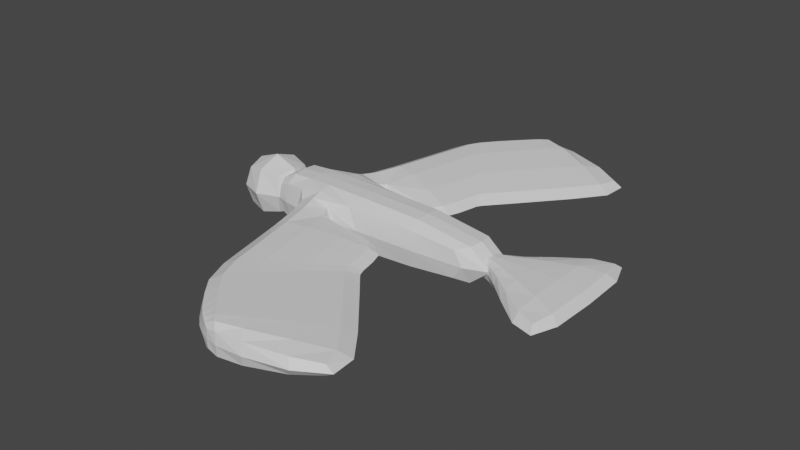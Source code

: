 # Source: Ptak.blend  (saved by Blender 2.80.75; exported with 4.5.12 LTS)
import bpy
from mathutils import Matrix  # noqa: F401  (used for matrix-valued properties, if any)

bpy.ops.wm.read_factory_settings(use_empty=True)
scene = bpy.context.scene
scene.name = 'Scene'

# ---- collections
col_collection = bpy.data.collections.new('Collection'); scene.collection.children.link(col_collection)

# ---- materials (node trees are filled in below, after node groups)
mat_material = bpy.data.materials.new('Material')
mat_material.alpha_threshold = 0.0
mat_material.use_transparent_shadow = False
mat_material.line_color = (0.0, 0.0, 0.0, 1.0)

# ---- material node trees
mat_material.use_nodes = True; mat_material.node_tree.nodes.clear()
_N = mat_material.node_tree.nodes; _L = mat_material.node_tree.links
n0 = _N.new('ShaderNodeOutputMaterial'); n0.name = 'Material Output'; n0.location = (300, 300)
n1 = _N.new('ShaderNodeBsdfPrincipled'); n1.name = 'Principled BSDF'; n1.location = (10, 300)
n1.distribution = 'GGX'
n1.subsurface_method = 'BURLEY'
n1.inputs[2].default_value = 0.4
n1.inputs[3].default_value = 1.45
n1.inputs[27].default_value = (0.0, 0.0, 0.0, 1.0)
n1.inputs[28].default_value = 1.0
_L.new(n1.outputs[0], n0.inputs[0])
n0.is_active_output = True

# ---- world
world_world = bpy.data.worlds.new('World'); scene.world = world_world
world_world.use_nodes = True; world_world.node_tree.nodes.clear()
_N = world_world.node_tree.nodes; _L = world_world.node_tree.links
n0 = _N.new('ShaderNodeOutputWorld'); n0.name = 'World Output'; n0.location = (300, 300)
n1 = _N.new('ShaderNodeBackground'); n1.name = 'Background'; n1.location = (10, 300)
n1.inputs[0].default_value = (0.05088, 0.05088, 0.05088, 1.0)
_L.new(n1.outputs[0], n0.inputs[0])
n0.is_active_output = True
world_world.color = (0.05088, 0.05088, 0.05088)
world_world.use_sun_shadow = False
world_world.sun_shadow_jitter_overblur = 0.0

# ---- meshes
me_cube = bpy.data.meshes.new('Cube')
me_cube.from_pydata([(-0.9565, -0.9394, 0.7324), (-0.9565, -0.9394, -0.7324), (-2.152, -0.75, 0.5), (-2.152, -0.75, -0.5), (1.798, -7.825, 0.4366), (1.798, -7.825, -0.4366), (5.386, -0.75, 0.5), (5.386, -0.75, -0.5), (1.173, -0.9209, -0.7324), (1.173, -0.9209, 0.7324), (2.635, -6.796, 0.585), (-0.4328, -1.892, 0.4749), (-0.4328, -1.892, -0.4749), (0.6716, -1.587, 0.4918), (0.6716, -1.587, -0.4918), (0.4674, -5.813, 0.4366), (0.4674, -5.813, -0.4366), (1.513, -5.136, 0.585), (1.773, -5.795, 0.585), (0.8679, -6.76, -0.4366), (0.8679, -6.76, 0.4366), (0.09049, -4.158, -0.4366), (0.0905, -4.158, 0.4366), (1.2, -3.705, 0.585), (3.215, -3.207, 0.2269), (3.336, -3.523, 0.2269), (3.215, -3.207, -0.2269), (3.336, -3.523, -0.2269), (3.982, -4.275, -0.2269), (2.611, -1.568, -0.1876), (2.611, -1.568, 0.1876), (3.055, -2.467, 0.2269), (3.055, -2.467, -0.2269), (3.982, -4.275, 0.2269), (4.004, -8.407, 0.39), (2.731, -8.506, 0.3274), (2.731, -8.506, -0.3274), (4.004, -8.407, -0.39), (6.295, -7.504, -0.1876), (6.295, -7.504, 0.1876), (5.395, -5.942, -0.2269), (5.395, -5.942, 0.2269), (2.334, -8.275, -0.4366), (2.334, -8.275, 0.4366), (3.397, -7.685, 0.585), (-0.9565, 0.9394, 0.7324), (-0.9565, 0.9394, -0.7324), (-2.152, 0.75, 0.5), (-2.152, 0.75, -0.5), (1.798, 7.825, 0.4366), (1.798, 7.825, -0.4366), (5.386, 0.75, 0.5), (5.386, 0.75, -0.5), (1.173, 0.9209, -0.7324), (1.173, 0.9209, 0.7324), (2.635, 6.796, 0.585), (-0.4328, 1.892, 0.4749), (-0.4328, 1.892, -0.4749), (0.6716, 1.587, 0.4918), (0.6716, 1.587, -0.4918), (0.4674, 5.813, 0.4366), (0.4674, 5.813, -0.4366), (1.513, 5.136, 0.585), (1.773, 5.795, 0.585), (0.8679, 6.76, -0.4366), (0.8679, 6.76, 0.4366), (0.0905, 4.158, -0.4366), (0.0905, 4.158, 0.4366), (-0.9794, -1.863e-09, 1.0), (1.414, 0.0, 1.0), (5.915, -1.863e-09, 0.6667), (1.2, 3.705, 0.585), (-2.281, -1.863e-09, 0.6667), (3.215, 3.207, 0.2269), (3.336, 3.523, 0.2269), (3.215, 3.207, -0.2269), (3.336, 3.523, -0.2269), (3.982, 4.275, -0.2269), (2.611, 1.568, -0.1876), (2.611, 1.568, 0.1876), (3.055, 2.467, 0.2269), (3.055, 2.467, -0.2269), (3.982, 4.275, 0.2269), (4.004, 8.407, 0.39), (2.731, 8.506, 0.3274), (2.731, 8.506, -0.3274), (4.004, 8.407, -0.39), (6.295, 7.504, -0.1876), (6.295, 7.504, 0.1876), (5.395, 5.942, -0.2269), (5.395, 5.942, 0.2269), (2.334, 8.275, -0.4366), (2.334, 8.275, 0.4366), (3.397, 7.685, 0.585), (1.321, -7.319, 0.4366), (-2.237, -0.8048, -2.794e-09), (-1.147, -1.057, -2.794e-09), (2.103, -7.537, 0.6189), (-1.717, -0.8304, 0.6458), (-0.9775, -0.4901, 0.9718), (-1.717, -0.8304, -0.6458), (1.321, -7.319, -0.4366), (5.734, -0.8048, 9.313e-10), (5.825, -0.4684, 0.6381), (3.677, -0.8281, -0.6458), (-0.1194, -0.9088, 0.9004), (1.698, -7.905, -6.775e-08), (3.677, -0.8281, 0.6458), (1.187, -6.48, 0.6189), (1.542, -1.024, 2.794e-09), (-0.5741, -1.916, -2.328e-10), (-0.02021, -1.808, 0.6586), (0.8395, -1.306, -6.007e-08), (0.4061, -1.189, -0.5654), (-0.6275, -1.292, -0.5629), (0.4061, -1.189, 0.5654), (-0.6275, -1.292, 0.5629), (0.3435, -5.852, -2.328e-10), (0.8459, -5.65, 0.6189), (2.192, -3.072, 0.4354), (1.39, -4.561, 0.585), (0.3066, -5.123, 0.4366), (-0.1797, -2.957, -0.4414), (6.107, -6.871, -0.2207), (2.164, -6.266, 0.585), (-2.259, -0.4684, 0.6381), (5.825, -0.4684, -0.6381), (1.389, -0.4886, 0.9718), (0.7651, -6.839, -1.164e-08), (-0.03869, -4.187, -2.328e-10), (-0.08246, 0.0, 1.0), (3.766, 0.0, 0.9583), (0.9522, -2.622, 0.5768), (6.709, -1.863e-09, 0.0), (-1.731, -1.863e-09, 0.9583), (0.3066, -5.123, -0.4366), (2.425, -4.152, 0.4354), (0.4876, -4.044, 0.6189), (-0.1797, -2.957, 0.4414), (-2.474, 1.863e-09, 0.0), (3.561, -3.792, -0.2269), (3.603, -3.117, -4.098e-07), (2.746, -1.454, -3.306e-07), (3.503, -2.855, -4.021e-07), (3.154, -2.913, 0.2269), (2.893, -1.927, -0.2207), (4.209, -3.822, -4.435e-07), (3.561, -3.792, 0.2269), (2.893, -1.927, 0.2207), (3.371, -2.242, -4.005e-07), (3.154, -2.913, -0.2269), (3.358, -5.496, 0.4354), (1.828, -1.587, -0.3039), (1.828, -1.587, 0.3039), (2.606, -4.62, 0.4354), (3.103, -8.537, 0.4121), (3.103, -8.537, -0.4121), (2.7, -8.517, -1.159e-07), (5.386, -7.988, -0.2935), (4.097, -8.517, -1.9e-07), (6.588, -7.528, -4.312e-07), (5.386, -7.988, 0.2935), (6.107, -6.871, 0.2207), (2.118, -8.117, -0.4366), (2.118, -8.117, 0.4366), (3.039, -7.261, 0.585), (4.619, -5.022, -0.2269), (3.743, -8.096, -0.5606), (4.619, -5.022, 0.2269), (2.542, -8.409, -0.4179), (2.542, -8.409, 0.4179), (3.743, -8.096, 0.5606), (4.452, -6.798, 0.4354), (2.692, -8.139, 0.6189), (2.221, -8.306, -1.173e-07), (5.741, -5.622, -4.685e-07), (1.321, 7.319, 0.4366), (-2.237, 0.8048, 1.863e-09), (-1.147, 1.057, 4.657e-09), (2.103, 7.537, 0.6189), (-1.717, 0.8304, 0.6458), (-0.9775, 0.4901, 0.9718), (-1.717, 0.8304, -0.6458), (1.321, 7.319, -0.4366), (1.593, 5.478, 0.585), (5.734, 0.8048, 6.519e-09), (5.825, 0.4684, 0.6381), (3.677, 0.8281, -0.6458), (-0.1194, 0.9088, 0.9004), (0.6119, 6.301, 0.4366), (1.698, 7.905, -6.962e-08), (3.677, 0.8281, 0.6458), (1.187, 6.48, 0.6189), (1.542, 1.024, -4.657e-09), (-0.5741, 1.916, 2.678e-08), (-0.02021, 1.808, 0.6586), (-0.02021, 1.808, -0.6586), (0.8395, 1.306, -6.519e-08), (0.4061, 1.189, -0.5654), (-0.6275, 1.292, -0.5629), (0.4061, 1.189, 0.5654), (-0.6275, 1.292, 0.5629), (0.3435, 5.852, 2.561e-09), (0.8459, 5.65, 0.6189), (2.192, 3.072, 0.4354), (1.39, 4.561, 0.585), (0.3066, 5.123, 0.4366), (-0.1797, 2.957, -0.4414), (6.107, 6.871, -0.2207), (2.164, 6.266, 0.585), (-2.259, 0.4684, 0.6381), (0.6119, 6.301, -0.4366), (5.825, 0.4684, -0.6381), (1.389, 0.4886, 0.9718), (0.7651, 6.839, -5.122e-09), (-0.03869, 4.187, 2.561e-09), (0.9522, 2.622, 0.5768), (0.3066, 5.123, -0.4366), (2.425, 4.152, 0.4354), (0.4876, 4.044, 0.6189), (-0.1797, 2.957, 0.4414), (3.249, 3.372, 0.2269), (3.249, 3.372, -0.2269), (3.561, 3.792, -0.2269), (3.603, 3.117, -4.107e-07), (2.746, 1.454, -3.336e-07), (3.503, 2.855, -4.068e-07), (3.154, 2.913, 0.2269), (2.893, 1.927, -0.2207), (4.209, 3.822, -4.584e-07), (3.561, 3.792, 0.2269), (2.893, 1.927, 0.2207), (3.371, 2.242, -4.023e-07), (3.154, 2.913, -0.2269), (3.358, 5.496, 0.4354), (1.828, 1.587, -0.3039), (1.828, 1.587, 0.3039), (2.606, 4.62, 0.4354), (3.103, 8.537, 0.4121), (3.103, 8.537, -0.4121), (2.7, 8.517, -1.104e-07), (5.386, 7.988, -0.2935), (4.097, 8.517, -1.937e-07), (6.588, 7.528, -4.263e-07), (5.386, 7.988, 0.2935), (6.107, 6.871, 0.2207), (2.118, 8.117, -0.4366), (2.118, 8.117, 0.4366), (3.039, 7.261, 0.585), (4.619, 5.022, -0.2269), (3.743, 8.096, -0.5606), (4.619, 5.022, 0.2269), (2.542, 8.409, -0.4179), (2.542, 8.409, 0.4179), (3.743, 8.096, 0.5606), (4.452, 6.798, 0.4354), (2.692, 8.139, 0.6189), (2.221, 8.306, -1.313e-07), (5.741, 5.622, -4.74e-07), (-1.727, -0.4788, 0.9201), (-1.74, -0.9512, 9.313e-10), (1.223, -7.406, -4.013e-08), (3.738, -0.9472, -1.863e-09), (1.808, -1.348, -2.009e-07), (6.586, -0.4738, 9.313e-10), (-0.3104, -2.985, -7.014e-09), (3.742, -0.4785, 0.9201), (-0.08803, -0.4893, 0.9852), (1.624, -7.013, 0.6189), (6.524, -6.659, -4.747e-07), (0.6155, -1.161, -6.519e-09), (-0.1401, -1.245, 0.7648), (-0.7977, -1.316, 0.0), (0.699, -4.993, 0.6189), (0.178, -5.153, -7.014e-09), (0.2216, -2.857, 0.623), (2.336, -3.722, 0.4354), (-2.445, -0.4738, 0.0), (5.008, -7.484, -0.418), (3.799, -3.35, -4.205e-07), (3.214, -1.791, -3.944e-07), (3.452, -2.612, -3.962e-07), (2.002, -2.261, 0.4206), (2.912, -4.986, 0.4354), (5.551, -8.154, -3.111e-07), (3.157, -8.595, -1.332e-07), (2.925, -8.366, -0.593), (2.429, -8.413, -1.206e-07), (2.925, -8.366, 0.593), (5.008, -7.484, 0.418), (3.882, -6.112, 0.4354), (2.443, -7.892, 0.6189), (2.012, -8.177, -1.002e-07), (4.888, -4.617, -4.585e-07), (-1.727, 0.4788, 0.9201), (-1.74, 0.9512, 1.304e-08), (1.223, 7.406, -4.013e-08), (3.738, 0.9472, -1.397e-08), (1.808, 1.348, -2.098e-07), (6.586, 0.4738, -4.657e-09), (-0.3104, 2.985, -2.424e-08), (3.742, 0.4785, 0.9201), (-0.08803, 0.4893, 0.9852), (0.4985, 6.36, 6.461e-09), (1.624, 7.013, 0.6189), (-0.1401, 1.245, -0.7648), (6.524, 6.659, -4.733e-07), (0.6155, 1.161, -5.588e-09), (-0.1401, 1.245, 0.7648), (-0.7977, 1.316, 9.313e-09), (0.699, 4.993, 0.6189), (0.178, 5.153, 6.49e-09), (0.9613, 6.08, 0.6189), (0.2216, 2.857, 0.623), (2.336, 3.722, 0.4354), (-2.445, 0.4738, -7.451e-09), (5.008, 7.484, -0.418), (3.799, 3.35, -4.187e-07), (3.214, 1.791, -3.926e-07), (3.452, 2.612, -4.023e-07), (3.531, 2.992, -4.023e-07), (2.002, 2.261, 0.4206), (2.912, 4.986, 0.4354), (2.478, 4.396, 0.4354), (5.551, 8.154, -3.052e-07), (3.157, 8.595, -1.332e-07), (2.925, 8.366, -0.593), (2.429, 8.413, -1.29e-07), (2.925, 8.366, 0.593), (5.008, 7.484, 0.418), (3.882, 6.112, 0.4354), (2.443, 7.892, 0.6189), (2.012, 8.177, -1.011e-07), (4.888, 4.617, -4.531e-07), (9.333, -2.276, -0.2774), (9.333, -2.276, 0.1253), (9.333, 2.276, -0.2774), (9.333, 2.276, 0.1253), (6.578, 0.4697, -0.3445), (6.578, 0.4697, 0.1925), (6.578, -0.4697, -0.3445), (6.578, -0.4697, 0.1925), (7.735, 1.327, 0.1925), (7.735, -1.327, -0.3445), (7.735, 1.327, -0.3445), (7.735, -1.327, 0.1925), (9.537, -7.43e-09, -0.3445), (9.537, -3.715e-09, 0.1925), (6.578, 3.251e-09, 0.3267), (7.735, 1.022e-08, 0.3267), (6.299, 0.3466, -0.333), (8.673, 2.01, 0.181), (9.467, 2.538, -0.07602), (9.502, 1.507, -0.333), (9.502, -1.507, 0.181), (9.467, -2.538, -0.07602), (8.673, -2.01, -0.333), (6.299, -0.3466, 0.181), (7.029, 0.778, -0.3445), (6.299, 0.3466, 0.181), (6.299, -0.3466, -0.333), (7.029, -0.778, 0.1925), (6.578, -0.2701, 0.3099), (6.578, -0.5402, -0.07602), (6.578, 0.5402, -0.07602), (7.029, 0.778, 0.1925), (7.029, -0.778, -0.3445), (8.673, 2.01, -0.333), (8.673, -2.01, 0.181), (7.735, -1.526, -0.07602), (7.735, -0.7628, 0.3099), (7.735, 1.526, -0.07602), (9.502, -1.507, -0.333), (9.502, 1.507, 0.181), (6.578, 0.2701, 0.3099), (7.735, 0.7628, 0.3099), (8.7, 0.0, 0.3099), (7.029, -8.011e-09, 0.3267), (6.295, -4.644e-10, 0.3099), (9.842, 0.0, -0.07602), (8.687, 2.316, -0.07602), (9.795, -1.652, -0.07602), (6.297, -0.3975, -0.07602), (6.296, -0.2015, 0.2938), (7.029, -0.4473, 0.3099), (7.029, -0.8947, -0.07602), (6.297, 0.3975, -0.07602), (8.687, -2.316, -0.07602), (8.693, -1.183, 0.2938), (7.029, 0.8947, -0.07602), (8.693, 1.183, 0.2938), (7.029, 0.4473, 0.3099), (6.296, 0.2015, 0.2938), (9.795, 1.652, -0.07602), (-3.748, -0.6754, -0.6754), (-3.748, -0.6754, 0.6754), (-3.748, 0.6754, -0.6754), (-3.748, 0.6754, 0.6754), (-2.397, -0.6754, -0.6754), (-2.397, -0.6754, 0.6754), (-2.397, 0.6754, -0.6754), (-2.397, 0.6754, 0.6754), (-3.896, 9.313e-10, -0.8235), (-3.896, -0.8235, 1.863e-09), (-3.896, 9.313e-10, 0.8235), (-3.896, 0.8235, 1.863e-09), (-3.073, 0.8235, -0.8235), (-3.073, 0.8235, 0.8235), (-2.249, 0.8235, 1.863e-09), (-2.249, 2.142e-08, -0.8235), (-2.249, 6.519e-09, 0.8235), (-2.249, -0.8235, 1.863e-09), (-3.073, -0.8235, -0.8235), (-3.073, -0.8235, 0.8235), (-4.207, -6.519e-09, 1.49e-08), (-3.073, 1.134, 1.49e-08), (-1.938, 1.397e-08, 1.49e-08), (-3.073, -1.134, 1.49e-08), (-3.073, 1.397e-08, 1.134), (-4.582, -0.1225, -0.6599), (-4.582, -0.1225, -0.3107), (-4.582, 0.1225, -0.6599), (-4.582, 0.1225, -0.3107), (-3.973, -0.1225, -0.2925), (-3.973, -0.1225, 0.05661), (-3.973, 0.1225, -0.2925), (-3.973, 0.1225, 0.05661), (-4.355, 0.1633, -0.4323), (-4.355, 0.1633, 0.03316), (-4.355, -0.1633, -0.4323), (-4.355, -0.1633, 0.03316), (-4.655, 0.0, -0.8206), (-4.655, 2.449e-10, -0.395), (-4.513, 0.1563, -0.5804), (-4.132, 0.1563, 0.09462), (-3.941, -9.795e-10, 0.09486), (-4.132, -0.1563, -0.351), (-4.513, -0.1563, -0.1348), (-4.132, 0.1563, -0.351), (-4.513, 0.1563, -0.1348), (-4.513, -0.1563, -0.5804), (-4.132, -0.1563, 0.09462), (-4.355, -4.898e-10, 0.1204), (-4.514, -2.204e-09, -0.05365), (-4.129, -4.898e-10, 0.1784)], [], [(68, 134, 259, 99), (134, 72, 125, 259), (259, 125, 2, 98), (99, 259, 98, 0), (1, 96, 260, 100), (96, 0, 98, 260), (260, 98, 2, 95), (100, 260, 95, 3), (20, 128, 261, 94), (128, 19, 101, 261), (261, 101, 5, 106), (94, 261, 106, 4), (9, 109, 262, 107), (109, 8, 104, 262), (262, 104, 7, 102), (107, 262, 102, 6), (14, 112, 263, 152), (112, 13, 153, 263), (263, 153, 30, 142), (152, 263, 142, 29), (133, 70, 103, 264), (264, 103, 6, 102), (126, 264, 102, 7), (11, 110, 265, 138), (110, 12, 122, 265), (265, 122, 21, 129), (138, 265, 129, 22), (69, 127, 266, 131), (127, 9, 107, 266), (266, 107, 6, 103), (131, 266, 103, 70), (68, 99, 267, 130), (99, 0, 105, 267), (267, 105, 9, 127), (130, 267, 127, 69), (117, 128, 20, 15), (18, 108, 268, 124), (108, 20, 94, 268), (268, 94, 4, 97), (124, 268, 97, 10), (40, 175, 269, 123), (175, 41, 162, 269), (269, 162, 39, 160), (123, 269, 160, 38), (8, 109, 270, 113), (109, 9, 115, 270), (270, 115, 13, 112), (113, 270, 112, 14), (9, 105, 271, 115), (105, 0, 116, 271), (271, 116, 11, 111), (115, 271, 111, 13), (0, 96, 272, 116), (96, 1, 114, 272), (272, 114, 12, 110), (116, 272, 110, 11), (16, 19, 128, 117), (23, 137, 273, 120), (137, 22, 121, 273), (273, 121, 15, 118), (120, 273, 118, 17), (22, 129, 274, 121), (129, 21, 135, 274), (274, 135, 16, 117), (121, 274, 117, 15), (13, 111, 275, 132), (111, 11, 138, 275), (275, 138, 22, 137), (132, 275, 137, 23), (23, 120, 276, 119), (120, 17, 136, 276), (276, 136, 24, 144), (119, 276, 144, 31), (95, 2, 125, 277), (277, 125, 72, 139), (278, 123, 38, 158), (167, 278, 158, 37), (27, 141, 279, 140), (141, 25, 147, 279), (279, 147, 33, 146), (140, 279, 146, 28), (29, 142, 280, 145), (142, 30, 148, 280), (280, 148, 31, 149), (145, 280, 149, 32), (32, 149, 281, 150), (149, 31, 144, 281), (281, 144, 24, 143), (150, 281, 143, 26), (25, 141, 143, 24), (108, 18, 17, 118), (136, 154, 25, 24), (141, 27, 26, 143), (13, 132, 282, 153), (132, 23, 119, 282), (282, 119, 31, 148), (153, 282, 148, 30), (18, 124, 283, 154), (124, 10, 151, 283), (283, 151, 33, 147), (154, 283, 147, 25), (17, 18, 154, 136), (20, 108, 118, 15), (34, 159, 284, 161), (159, 37, 158, 284), (284, 158, 38, 160), (161, 284, 160, 39), (35, 157, 285, 155), (157, 36, 156, 285), (285, 156, 37, 159), (155, 285, 159, 34), (286, 167, 37, 156), (169, 286, 156, 36), (43, 174, 287, 170), (174, 42, 169, 287), (287, 169, 36, 157), (170, 287, 157, 35), (44, 173, 288, 171), (173, 43, 170, 288), (288, 170, 35, 155), (171, 288, 155, 34), (41, 172, 289, 162), (172, 44, 171, 289), (289, 171, 34, 161), (162, 289, 161, 39), (33, 151, 290, 168), (151, 10, 165, 290), (290, 165, 44, 172), (168, 290, 172, 41), (10, 97, 291, 165), (97, 4, 164, 291), (291, 164, 43, 173), (165, 291, 173, 44), (4, 106, 292, 164), (106, 5, 163, 292), (292, 163, 42, 174), (164, 292, 174, 43), (28, 146, 293, 166), (146, 33, 168, 293), (293, 168, 41, 175), (166, 293, 175, 40), (68, 181, 294, 134), (181, 45, 180, 294), (294, 180, 47, 210), (134, 294, 210, 72), (46, 182, 295, 178), (182, 48, 177, 295), (295, 177, 47, 180), (178, 295, 180, 45), (65, 176, 296, 214), (176, 49, 190, 296), (296, 190, 50, 183), (214, 296, 183, 64), (54, 191, 297, 193), (191, 51, 185, 297), (297, 185, 52, 187), (193, 297, 187, 53), (59, 235, 298, 197), (235, 78, 225, 298), (298, 225, 79, 236), (197, 298, 236, 58), (212, 52, 185, 299), (299, 185, 51, 186), (133, 299, 186, 70), (56, 220, 300, 194), (220, 67, 215, 300), (300, 215, 66, 207), (194, 300, 207, 57), (69, 131, 301, 213), (131, 70, 186, 301), (301, 186, 51, 191), (213, 301, 191, 54), (68, 130, 302, 181), (130, 69, 213, 302), (302, 213, 54, 188), (181, 302, 188, 45), (60, 189, 303, 202), (189, 65, 214, 303), (303, 214, 64, 211), (202, 303, 211, 61), (63, 209, 304, 192), (209, 55, 179, 304), (304, 179, 49, 176), (192, 304, 176, 65), (199, 57, 196, 305), (305, 196, 59, 198), (89, 208, 306, 258), (208, 87, 243, 306), (306, 243, 88, 245), (258, 306, 245, 90), (53, 198, 307, 193), (198, 59, 197, 307), (307, 197, 58, 200), (193, 307, 200, 54), (54, 200, 308, 188), (200, 58, 195, 308), (308, 195, 56, 201), (188, 308, 201, 45), (45, 201, 309, 178), (201, 56, 194, 309), (309, 194, 57, 199), (178, 309, 199, 46), (71, 205, 310, 219), (205, 62, 203, 310), (310, 203, 60, 206), (219, 310, 206, 67), (67, 206, 311, 215), (206, 60, 202, 311), (311, 202, 61, 217), (215, 311, 217, 66), (62, 184, 312, 203), (184, 63, 192, 312), (312, 192, 65, 189), (203, 312, 189, 60), (58, 216, 313, 195), (216, 71, 219, 313), (313, 219, 67, 220), (195, 313, 220, 56), (71, 204, 314, 205), (204, 80, 227, 314), (314, 227, 73, 218), (205, 314, 218, 62), (315, 139, 72, 210), (177, 315, 210, 47), (250, 86, 241, 316), (316, 241, 87, 208), (76, 223, 317, 224), (223, 77, 229, 317), (317, 229, 82, 230), (224, 317, 230, 74), (78, 228, 318, 225), (228, 81, 232, 318), (318, 232, 80, 231), (225, 318, 231, 79), (81, 233, 319, 232), (233, 75, 226, 319), (319, 226, 73, 227), (232, 319, 227, 80), (75, 222, 320, 226), (222, 76, 224, 320), (320, 224, 74, 221), (226, 320, 221, 73), (58, 236, 321, 216), (236, 79, 231, 321), (321, 231, 80, 204), (216, 321, 204, 71), (63, 237, 322, 209), (237, 74, 230, 322), (322, 230, 82, 234), (209, 322, 234, 55), (62, 218, 323, 184), (218, 73, 221, 323), (323, 221, 74, 237), (184, 323, 237, 63), (83, 244, 324, 242), (244, 88, 243, 324), (324, 243, 87, 241), (242, 324, 241, 86), (84, 238, 325, 240), (238, 83, 242, 325), (325, 242, 86, 239), (240, 325, 239, 85), (252, 85, 239, 326), (326, 239, 86, 250), (92, 253, 327, 257), (253, 84, 240, 327), (327, 240, 85, 252), (257, 327, 252, 91), (93, 254, 328, 256), (254, 83, 238, 328), (328, 238, 84, 253), (256, 328, 253, 92), (90, 245, 329, 255), (245, 88, 244, 329), (329, 244, 83, 254), (255, 329, 254, 93), (82, 251, 330, 234), (251, 90, 255, 330), (330, 255, 93, 248), (234, 330, 248, 55), (55, 248, 331, 179), (248, 93, 256, 331), (331, 256, 92, 247), (179, 331, 247, 49), (49, 247, 332, 190), (247, 92, 257, 332), (332, 257, 91, 246), (190, 332, 246, 50), (77, 249, 333, 229), (249, 89, 258, 333), (333, 258, 90, 251), (229, 333, 251, 82), (344, 371, 380, 367), (371, 342, 351, 380), (380, 351, 337, 352), (367, 380, 352, 336), (346, 379, 381, 372), (379, 347, 354, 381), (381, 354, 335, 355), (372, 381, 355, 334), (340, 363, 382, 360), (363, 341, 357, 382), (348, 378, 383, 362), (362, 383, 357, 341), (349, 377, 384, 370), (377, 348, 362, 384), (384, 362, 341, 361), (370, 384, 361, 345), (343, 369, 385, 366), (369, 345, 361, 385), (385, 361, 341, 363), (366, 385, 363, 340), (386, 359, 339, 364), (350, 386, 364, 338), (334, 355, 387, 356), (355, 335, 368, 387), (387, 368, 345, 369), (356, 387, 369, 343), (347, 376, 388, 354), (376, 349, 370, 388), (388, 370, 345, 368), (354, 388, 368, 335), (338, 364, 389, 358), (364, 339, 365, 389), (389, 365, 342, 371), (358, 389, 371, 344), (337, 351, 390, 373), (351, 342, 375, 390), (390, 375, 349, 376), (373, 390, 376, 347), (342, 365, 391, 375), (365, 339, 374, 391), (391, 374, 348, 377), (375, 391, 377, 349), (339, 359, 392, 374), (374, 392, 378, 348), (336, 352, 393, 353), (352, 337, 373, 393), (393, 373, 347, 379), (353, 393, 379, 346), (394, 403, 414, 402), (403, 395, 404, 414), (414, 404, 397, 405), (402, 414, 405, 396), (396, 405, 415, 406), (405, 397, 407, 415), (415, 407, 401, 408), (406, 415, 408, 400), (400, 408, 416, 409), (408, 401, 410, 416), (416, 410, 399, 411), (409, 416, 411, 398), (398, 411, 417, 412), (411, 399, 413, 417), (417, 413, 395, 403), (412, 417, 403, 394), (401, 407, 418, 410), (407, 397, 404, 418), (418, 404, 395, 413), (410, 418, 413, 399), (434, 426, 425, 438), (427, 433, 439, 428), (421, 431, 432, 422), (428, 439, 443, 442), (439, 422, 432, 443), (443, 432, 420, 437), (442, 443, 437, 430), (426, 434, 444, 435), (434, 428, 442, 444), (444, 442, 430, 441), (435, 444, 441, 424), (431, 419, 420, 432), (433, 421, 422, 439), (428, 434, 438, 427), (437, 420, 419, 440), (430, 437, 440, 429), (429, 436, 441, 430), (436, 423, 424, 441)])
_uv = me_cube.uv_layers.new(name='UVMap')
_uv.uv.foreach_set('vector', [0.4605, 0.125, 0.5319, 0.125, 0.5319, 0.1875, 0.4608, 0.1871, 0.5319, 0.125, 0.625, 0.125, 0.625, 0.1875, 0.5319, 0.1875, 0.5319, 0.1875, 0.625, 0.1875, 0.625, 0.25, 0.5323, 0.25, 0.4608, 0.1871, 0.5319, 0.1875, 0.5323, 0.25, 0.4637, 0.25, 0.375, 0.3387, 0.5, 0.3387, 0.5, 0.4058, 0.375, 0.4058, 0.5, 0.3387, 0.625, 0.3387, 0.625, 0.4058, 0.5, 0.4058, 0.5, 0.4058, 0.625, 0.4058, 0.625, 0.4886, 0.5, 0.4886, 0.375, 0.4058, 0.5, 0.4058, 0.5, 0.4886, 0.375, 0.4886, 0.625, 0.3065, 0.5, 0.3065, 0.5, 0.3065, 0.625, 0.3065, 0.5, 0.3065, 0.375, 0.3065, 0.375, 0.3065, 0.5, 0.3065, 0.5, 0.3065, 0.375, 0.3065, 0.375, 0.3065, 0.5, 0.3065, 0.625, 0.3065, 0.5, 0.3065, 0.5, 0.3065, 0.625, 0.3065, 0.625, 0.2809, 0.5, 0.2809, 0.5, 0.2678, 0.625, 0.2678, 0.5, 0.2809, 0.375, 0.2809, 0.375, 0.2678, 0.5, 0.2678, 0.5, 0.2678, 0.375, 0.2678, 0.375, 0.25, 0.5, 0.25, 0.625, 0.2678, 0.5, 0.2678, 0.5, 0.25, 0.625, 0.25, 0.375, 0.2871, 0.5, 0.2871, 0.5, 0.2871, 0.375, 0.2871, 0.5, 0.2871, 0.625, 0.2871, 0.625, 0.2871, 0.5, 0.2871, 0.5, 0.2871, 0.625, 0.2871, 0.625, 0.2871, 0.5, 0.2871, 0.375, 0.2871, 0.5, 0.2871, 0.5, 0.2871, 0.375, 0.2871, 0.25, 0.625, 0.375, 0.625, 0.375, 0.6875, 0.25, 0.6875, 0.25, 0.6875, 0.375, 0.6875, 0.375, 0.75, 0.25, 0.75, 0.125, 0.6875, 0.25, 0.6875, 0.25, 0.75, 0.125, 0.75, 0.625, 0.3065, 0.5, 0.3065, 0.5, 0.3065, 0.625, 0.3065, 0.5, 0.3065, 0.375, 0.3065, 0.375, 0.3065, 0.5, 0.3065, 0.5, 0.3065, 0.375, 0.3065, 0.375, 0.3065, 0.5, 0.3065, 0.625, 0.3065, 0.5, 0.3065, 0.5, 0.3065, 0.625, 0.3065, 0.4092, 0.125, 0.4089, 0.1871, 0.3931, 0.1875, 0.3932, 0.125, 0.4089, 0.1871, 0.4059, 0.25, 0.3928, 0.25, 0.3931, 0.1875, 0.3931, 0.1875, 0.3928, 0.25, 0.375, 0.25, 0.375, 0.1875, 0.3932, 0.125, 0.3931, 0.1875, 0.375, 0.1875, 0.375, 0.125, 0.4605, 0.125, 0.4608, 0.1871, 0.4251, 0.1858, 0.4251, 0.125, 0.4608, 0.1871, 0.4637, 0.25, 0.4245, 0.2326, 0.4251, 0.1858, 0.4251, 0.1858, 0.4245, 0.2326, 0.4059, 0.25, 0.4089, 0.1871, 0.4251, 0.125, 0.4251, 0.1858, 0.4089, 0.1871, 0.4092, 0.125, 0.5, 0.3065, 0.5, 0.3065, 0.625, 0.3065, 0.4315, 0.25, 0.4153, 0.25, 0.4222, 0.25, 0.4222, 0.25, 0.4153, 0.25, 0.4222, 0.25, 0.4315, 0.25, 0.4315, 0.25, 0.4222, 0.25, 0.4222, 0.25, 0.4315, 0.25, 0.4315, 0.25, 0.4222, 0.25, 0.4153, 0.25, 0.4222, 0.25, 0.4222, 0.25, 0.4153, 0.25, 0.375, 0.2871, 0.5, 0.2871, 0.5, 0.2871, 0.375, 0.2871, 0.5, 0.2871, 0.625, 0.2871, 0.625, 0.2871, 0.5, 0.2871, 0.5, 0.2871, 0.625, 0.2871, 0.625, 0.2871, 0.5, 0.2871, 0.375, 0.2871, 0.5, 0.2871, 0.5, 0.2871, 0.375, 0.2871, 0.375, 0.2809, 0.5, 0.2809, 0.5, 0.2863, 0.375, 0.2863, 0.5, 0.2809, 0.625, 0.2809, 0.625, 0.2863, 0.5, 0.2863, 0.5, 0.2863, 0.625, 0.2863, 0.625, 0.2871, 0.5, 0.2871, 0.375, 0.2863, 0.5, 0.2863, 0.5, 0.2871, 0.375, 0.2871, 0.4059, 0.25, 0.4245, 0.2326, 0.4223, 0.2483, 0.4113, 0.25, 0.4245, 0.2326, 0.4637, 0.25, 0.4355, 0.25, 0.4223, 0.2483, 0.4223, 0.2483, 0.4355, 0.25, 0.4315, 0.25, 0.4219, 0.25, 0.4113, 0.25, 0.4223, 0.2483, 0.4219, 0.25, 0.4121, 0.25, 0.625, 0.3387, 0.5, 0.3387, 0.5, 0.3105, 0.625, 0.3105, 0.5, 0.3387, 0.375, 0.3387, 0.375, 0.3105, 0.5, 0.3105, 0.5, 0.3105, 0.375, 0.3105, 0.375, 0.3065, 0.5, 0.3065, 0.625, 0.3105, 0.5, 0.3105, 0.5, 0.3065, 0.625, 0.3065, 0.375, 0.3065, 0.375, 0.3065, 0.5, 0.3065, 0.5, 0.3065, 0.4153, 0.25, 0.4222, 0.25, 0.4222, 0.25, 0.4153, 0.25, 0.4222, 0.25, 0.4315, 0.25, 0.4315, 0.25, 0.4222, 0.25, 0.4222, 0.25, 0.4315, 0.25, 0.4315, 0.25, 0.4222, 0.25, 0.4153, 0.25, 0.4222, 0.25, 0.4222, 0.25, 0.4153, 0.25, 0.625, 0.3065, 0.5, 0.3065, 0.5, 0.3065, 0.625, 0.3065, 0.5, 0.3065, 0.375, 0.3065, 0.375, 0.3065, 0.5, 0.3065, 0.5, 0.3065, 0.375, 0.3065, 0.375, 0.3065, 0.5, 0.3065, 0.625, 0.3065, 0.5, 0.3065, 0.5, 0.3065, 0.625, 0.3065, 0.4121, 0.25, 0.4219, 0.25, 0.4221, 0.25, 0.4151, 0.25, 0.4219, 0.25, 0.4315, 0.25, 0.4315, 0.25, 0.4221, 0.25, 0.4221, 0.25, 0.4315, 0.25, 0.4315, 0.25, 0.4222, 0.25, 0.4151, 0.25, 0.4221, 0.25, 0.4222, 0.25, 0.4153, 0.25, 0.4153, 0.25, 0.4153, 0.25, 0.4125, 0.25, 0.4125, 0.25, 0.4153, 0.25, 0.4153, 0.25, 0.4125, 0.25, 0.4125, 0.25, 0.4125, 0.25, 0.4125, 0.25, 0.4121, 0.25, 0.4121, 0.25, 0.4125, 0.25, 0.4125, 0.25, 0.4121, 0.25, 0.4121, 0.25, 0.5, 0.4886, 0.625, 0.4886, 0.625, 0.5611, 0.5, 0.5611, 0.5, 0.5611, 0.625, 0.5611, 0.625, 0.625, 0.5, 0.625, 0.5875, 1.0, 0.5879, 1.0, 0.5879, 1.0, 0.5875, 1.0, 0.5847, 1.0, 0.5875, 1.0, 0.5875, 1.0, 0.5847, 1.0, 0.375, 0.2871, 0.5, 0.2871, 0.5, 0.2871, 0.375, 0.2871, 0.5, 0.2871, 0.625, 0.2871, 0.625, 0.2871, 0.5, 0.2871, 0.5, 0.2871, 0.625, 0.2871, 0.625, 0.2871, 0.5, 0.2871, 0.375, 0.2871, 0.5, 0.2871, 0.5, 0.2871, 0.375, 0.2871, 0.375, 0.2871, 0.5, 0.2871, 0.5, 0.2871, 0.375, 0.2871, 0.5, 0.2871, 0.625, 0.2871, 0.625, 0.2871, 0.5, 0.2871, 0.5, 0.2871, 0.625, 0.2871, 0.625, 0.2871, 0.5, 0.2871, 0.375, 0.2871, 0.5, 0.2871, 0.5, 0.2871, 0.375, 0.2871, 0.375, 0.2871, 0.5, 0.2871, 0.5, 0.2871, 0.375, 0.2871, 0.5, 0.2871, 0.625, 0.2871, 0.625, 0.2871, 0.5, 0.2871, 0.5, 0.2871, 0.625, 0.2871, 0.625, 0.2871, 0.5, 0.2871, 0.375, 0.2871, 0.5, 0.2871, 0.5, 0.2871, 0.375, 0.2871, 0.625, 0.2871, 0.5, 0.2871, 0.5, 0.2871, 0.625, 0.2871, 0.4222, 0.25, 0.4153, 0.25, 0.4153, 0.25, 0.4222, 0.25, 0.4125, 0.25, 0.4125, 0.25, 0.4121, 0.25, 0.625, 0.2871, 0.5, 0.2871, 0.375, 0.2871, 0.375, 0.2871, 0.5, 0.2871, 0.4121, 0.25, 0.4151, 0.25, 0.4124, 0.25, 0.4121, 0.25, 0.4151, 0.25, 0.4153, 0.25, 0.4125, 0.25, 0.4124, 0.25, 0.4124, 0.25, 0.4125, 0.25, 0.4121, 0.25, 0.4121, 0.25, 0.4121, 0.25, 0.4124, 0.25, 0.4121, 0.25, 0.4121, 0.25, 0.4153, 0.25, 0.4153, 0.25, 0.4125, 0.25, 0.4125, 0.25, 0.4153, 0.25, 0.4153, 0.25, 0.4125, 0.25, 0.4125, 0.25, 0.4125, 0.25, 0.4125, 0.25, 0.4121, 0.25, 0.4121, 0.25, 0.4125, 0.25, 0.4125, 0.25, 0.4121, 0.25, 0.4121, 0.25, 0.4153, 0.25, 0.4153, 0.25, 0.4125, 0.25, 0.4125, 0.25, 0.4315, 0.25, 0.4222, 0.25, 0.4222, 0.25, 0.4315, 0.25, 0.625, 0.2903, 0.5, 0.2903, 0.5, 0.2875, 0.625, 0.2875, 0.5, 0.2903, 0.375, 0.2903, 0.375, 0.2875, 0.5, 0.2875, 0.5, 0.2875, 0.375, 0.2875, 0.375, 0.2871, 0.5, 0.2871, 0.625, 0.2875, 0.5, 0.2875, 0.5, 0.2871, 0.625, 0.2871, 0.625, 0.3033, 0.5, 0.3033, 0.5, 0.2968, 0.625, 0.2968, 0.5, 0.3033, 0.375, 0.3033, 0.375, 0.2968, 0.5, 0.2968, 0.5, 0.2968, 0.375, 0.2968, 0.375, 0.2903, 0.5, 0.2903, 0.625, 0.2968, 0.5, 0.2968, 0.5, 0.2903, 0.625, 0.2903, 0.5778, 1.0, 0.5847, 1.0, 0.5847, 1.0, 0.5778, 1.0, 0.5685, 1.0, 0.5778, 1.0, 0.5778, 1.0, 0.5685, 1.0, 0.625, 0.3065, 0.5, 0.3065, 0.5, 0.3061, 0.625, 0.3061, 0.5, 0.3065, 0.375, 0.3065, 0.375, 0.3061, 0.5, 0.3061, 0.5, 0.3061, 0.375, 0.3061, 0.375, 0.3033, 0.5, 0.3033, 0.625, 0.3061, 0.5, 0.3061, 0.5, 0.3033, 0.625, 0.3033, 0.4153, 0.25, 0.4222, 0.25, 0.4222, 0.25, 0.4153, 0.25, 0.4222, 0.25, 0.4315, 0.25, 0.4315, 0.25, 0.4222, 0.25, 0.4222, 0.25, 0.4315, 0.25, 0.4315, 0.25, 0.4222, 0.25, 0.4153, 0.25, 0.4222, 0.25, 0.4222, 0.25, 0.4153, 0.25, 0.4121, 0.25, 0.4125, 0.25, 0.4125, 0.25, 0.4121, 0.25, 0.4125, 0.25, 0.4153, 0.25, 0.4153, 0.25, 0.4125, 0.25, 0.4125, 0.25, 0.4153, 0.25, 0.4153, 0.25, 0.4125, 0.25, 0.4121, 0.25, 0.4125, 0.25, 0.4125, 0.25, 0.4121, 0.25, 0.4121, 0.25, 0.4125, 0.25, 0.4125, 0.25, 0.4121, 0.25, 0.4125, 0.25, 0.4153, 0.25, 0.4153, 0.25, 0.4125, 0.25, 0.4125, 0.25, 0.4153, 0.25, 0.4153, 0.25, 0.4125, 0.25, 0.4121, 0.25, 0.4125, 0.25, 0.4125, 0.25, 0.4121, 0.25, 0.4153, 0.25, 0.4222, 0.25, 0.4222, 0.25, 0.4153, 0.25, 0.4222, 0.25, 0.4315, 0.25, 0.4315, 0.25, 0.4222, 0.25, 0.4222, 0.25, 0.4315, 0.25, 0.4315, 0.25, 0.4222, 0.25, 0.4153, 0.25, 0.4222, 0.25, 0.4222, 0.25, 0.4153, 0.25, 0.625, 0.3065, 0.5, 0.3065, 0.5, 0.3065, 0.625, 0.3065, 0.5, 0.3065, 0.375, 0.3065, 0.375, 0.3065, 0.5, 0.3065, 0.5, 0.3065, 0.375, 0.3065, 0.375, 0.3065, 0.5, 0.3065, 0.625, 0.3065, 0.5, 0.3065, 0.5, 0.3065, 0.625, 0.3065, 0.375, 0.2871, 0.5, 0.2871, 0.5, 0.2871, 0.375, 0.2871, 0.5, 0.2871, 0.625, 0.2871, 0.625, 0.2871, 0.5, 0.2871, 0.5, 0.2871, 0.625, 0.2871, 0.625, 0.2871, 0.5, 0.2871, 0.375, 0.2871, 0.5, 0.2871, 0.5, 0.2871, 0.375, 0.2871, 0.4605, 0.125, 0.4605, 0.1875, 0.5319, 0.1875, 0.5319, 0.125, 0.4605, 0.1875, 0.4605, 0.25, 0.5319, 0.25, 0.5319, 0.1875, 0.5319, 0.1875, 0.5319, 0.25, 0.625, 0.25, 0.625, 0.1875, 0.5319, 0.125, 0.5319, 0.1875, 0.625, 0.1875, 0.625, 0.125, 0.375, 0.3065, 0.375, 0.4018, 0.5, 0.4018, 0.5, 0.3065, 0.375, 0.4018, 0.375, 0.4886, 0.5, 0.4886, 0.5, 0.4018, 0.5, 0.4018, 0.5, 0.4886, 0.625, 0.4886, 0.625, 0.4018, 0.5, 0.3065, 0.5, 0.4018, 0.625, 0.4018, 0.625, 0.3065, 0.625, 0.3065, 0.625, 0.3065, 0.5, 0.3065, 0.5, 0.3065, 0.625, 0.3065, 0.625, 0.3065, 0.5, 0.3065, 0.5, 0.3065, 0.5, 0.3065, 0.5, 0.3065, 0.375, 0.3065, 0.375, 0.3065, 0.5, 0.3065, 0.5, 0.3065, 0.375, 0.3065, 0.375, 0.3065, 0.625, 0.2871, 0.625, 0.2686, 0.5, 0.2686, 0.5, 0.2871, 0.625, 0.2686, 0.625, 0.25, 0.5, 0.25, 0.5, 0.2686, 0.5, 0.2686, 0.5, 0.25, 0.375, 0.25, 0.375, 0.2686, 0.5, 0.2871, 0.5, 0.2686, 0.375, 0.2686, 0.375, 0.2871, 0.375, 0.2871, 0.375, 0.2871, 0.5, 0.2871, 0.5, 0.2871, 0.375, 0.2871, 0.375, 0.2871, 0.5, 0.2871, 0.5, 0.2871, 0.5, 0.2871, 0.5, 0.2871, 0.625, 0.2871, 0.625, 0.2871, 0.5, 0.2871, 0.5, 0.2871, 0.625, 0.2871, 0.625, 0.2871, 0.125, 0.6875, 0.125, 0.75, 0.25, 0.75, 0.25, 0.6875, 0.25, 0.6875, 0.25, 0.75, 0.375, 0.75, 0.375, 0.6875, 0.25, 0.625, 0.25, 0.6875, 0.375, 0.6875, 0.375, 0.625, 0.625, 0.3065, 0.625, 0.3065, 0.5, 0.3065, 0.5, 0.3065, 0.625, 0.3065, 0.625, 0.3065, 0.5, 0.3065, 0.5, 0.3065, 0.5, 0.3065, 0.5, 0.3065, 0.375, 0.3065, 0.375, 0.3065, 0.5, 0.3065, 0.5, 0.3065, 0.375, 0.3065, 0.375, 0.3065, 0.4092, 0.125, 0.3932, 0.125, 0.3932, 0.1875, 0.4092, 0.1875, 0.3932, 0.125, 0.375, 0.125, 0.375, 0.1875, 0.3932, 0.1875, 0.3932, 0.1875, 0.375, 0.1875, 0.375, 0.25, 0.3932, 0.25, 0.4092, 0.1875, 0.3932, 0.1875, 0.3932, 0.25, 0.4092, 0.25, 0.4605, 0.125, 0.4251, 0.125, 0.4251, 0.1875, 0.4605, 0.1875, 0.4251, 0.125, 0.4092, 0.125, 0.4092, 0.1875, 0.4251, 0.1875, 0.4251, 0.1875, 0.4092, 0.1875, 0.4092, 0.25, 0.4251, 0.25, 0.4605, 0.1875, 0.4251, 0.1875, 0.4251, 0.25, 0.4605, 0.25, 0.625, 0.3065, 0.625, 0.3065, 0.5, 0.3065, 0.5, 0.3065, 0.625, 0.3065, 0.625, 0.3065, 0.5, 0.3065, 0.5, 0.3065, 0.5, 0.3065, 0.5, 0.3065, 0.375, 0.3065, 0.375, 0.3065, 0.5, 0.3065, 0.5, 0.3065, 0.375, 0.3065, 0.375, 0.3065, 0.4153, 0.25, 0.4153, 0.25, 0.4222, 0.25, 0.4222, 0.25, 0.4153, 0.25, 0.4153, 0.25, 0.4222, 0.25, 0.4222, 0.25, 0.4222, 0.25, 0.4222, 0.25, 0.4315, 0.25, 0.4315, 0.25, 0.4222, 0.25, 0.4222, 0.25, 0.4315, 0.25, 0.4315, 0.25, 0.5685, 1.0, 0.5685, 1.0, 0.5781, 1.0, 0.5782, 1.0, 0.5782, 1.0, 0.5781, 1.0, 0.5879, 1.0, 0.5879, 1.0, 0.375, 0.2871, 0.375, 0.2871, 0.5, 0.2871, 0.5, 0.2871, 0.375, 0.2871, 0.375, 0.2871, 0.5, 0.2871, 0.5, 0.2871, 0.5, 0.2871, 0.5, 0.2871, 0.625, 0.2871, 0.625, 0.2871, 0.5, 0.2871, 0.5, 0.2871, 0.625, 0.2871, 0.625, 0.2871, 0.375, 0.2871, 0.375, 0.2871, 0.5, 0.2871, 0.5, 0.2871, 0.375, 0.2871, 0.375, 0.2871, 0.5, 0.2871, 0.5, 0.2871, 0.5, 0.2871, 0.5, 0.2871, 0.625, 0.2871, 0.625, 0.2871, 0.5, 0.2871, 0.5, 0.2871, 0.625, 0.2871, 0.625, 0.2871, 0.4121, 0.25, 0.4121, 0.25, 0.4218, 0.25, 0.4218, 0.25, 0.4121, 0.25, 0.4121, 0.25, 0.4219, 0.25, 0.4218, 0.25, 0.4218, 0.25, 0.4219, 0.25, 0.4315, 0.25, 0.4315, 0.25, 0.4218, 0.25, 0.4218, 0.25, 0.4315, 0.25, 0.4315, 0.25, 0.625, 0.3065, 0.625, 0.3065, 0.5, 0.3065, 0.5, 0.3065, 0.625, 0.3065, 0.625, 0.3065, 0.5, 0.3065, 0.5, 0.3065, 0.5, 0.3065, 0.5, 0.3065, 0.375, 0.3065, 0.375, 0.3065, 0.5, 0.3065, 0.5, 0.3065, 0.375, 0.3065, 0.375, 0.3065, 0.4153, 0.25, 0.4153, 0.25, 0.4222, 0.25, 0.4222, 0.25, 0.4153, 0.25, 0.4153, 0.25, 0.4222, 0.25, 0.4222, 0.25, 0.4222, 0.25, 0.4222, 0.25, 0.4315, 0.25, 0.4315, 0.25, 0.4222, 0.25, 0.4222, 0.25, 0.4315, 0.25, 0.4315, 0.25, 0.625, 0.3065, 0.625, 0.3065, 0.5, 0.3065, 0.5, 0.3065, 0.625, 0.3065, 0.625, 0.3065, 0.5, 0.3065, 0.5, 0.3065, 0.5, 0.3065, 0.5, 0.3065, 0.375, 0.3065, 0.375, 0.3065, 0.5, 0.3065, 0.5, 0.3065, 0.375, 0.3065, 0.375, 0.3065, 0.4153, 0.25, 0.4153, 0.25, 0.4222, 0.25, 0.4222, 0.25, 0.4153, 0.25, 0.4153, 0.25, 0.4222, 0.25, 0.4222, 0.25, 0.4222, 0.25, 0.4222, 0.25, 0.4315, 0.25, 0.4315, 0.25, 0.4222, 0.25, 0.4222, 0.25, 0.4315, 0.25, 0.4315, 0.25, 0.4121, 0.25, 0.4151, 0.25, 0.4221, 0.25, 0.4219, 0.25, 0.4151, 0.25, 0.4153, 0.25, 0.4222, 0.25, 0.4221, 0.25, 0.4221, 0.25, 0.4222, 0.25, 0.4315, 0.25, 0.4315, 0.25, 0.4219, 0.25, 0.4221, 0.25, 0.4315, 0.25, 0.4315, 0.25, 0.4153, 0.25, 0.4125, 0.25, 0.4125, 0.25, 0.4153, 0.25, 0.4125, 0.25, 0.4121, 0.25, 0.4121, 0.25, 0.4125, 0.25, 0.4125, 0.25, 0.4121, 0.25, 0.4121, 0.25, 0.4125, 0.25, 0.4153, 0.25, 0.4125, 0.25, 0.4125, 0.25, 0.4153, 0.25, 0.5, 0.5611, 0.5, 0.625, 0.625, 0.625, 0.625, 0.5611, 0.5, 0.4886, 0.5, 0.5611, 0.625, 0.5611, 0.625, 0.4886, 0.5847, 1.0, 0.5847, 1.0, 0.5875, 1.0, 0.5875, 1.0, 0.5875, 1.0, 0.5875, 1.0, 0.5879, 1.0, 0.5879, 1.0, 0.375, 0.2871, 0.375, 0.2871, 0.5, 0.2871, 0.5, 0.2871, 0.375, 0.2871, 0.375, 0.2871, 0.5, 0.2871, 0.5, 0.2871, 0.5, 0.2871, 0.5, 0.2871, 0.625, 0.2871, 0.625, 0.2871, 0.5, 0.2871, 0.5, 0.2871, 0.625, 0.2871, 0.625, 0.2871, 0.375, 0.2871, 0.375, 0.2871, 0.5, 0.2871, 0.5, 0.2871, 0.375, 0.2871, 0.375, 0.2871, 0.5, 0.2871, 0.5, 0.2871, 0.5, 0.2871, 0.5, 0.2871, 0.625, 0.2871, 0.625, 0.2871, 0.5, 0.2871, 0.5, 0.2871, 0.625, 0.2871, 0.625, 0.2871, 0.375, 0.2871, 0.375, 0.2871, 0.5, 0.2871, 0.5, 0.2871, 0.375, 0.2871, 0.375, 0.2871, 0.5, 0.2871, 0.5, 0.2871, 0.5, 0.2871, 0.5, 0.2871, 0.625, 0.2871, 0.625, 0.2871, 0.5, 0.2871, 0.5, 0.2871, 0.625, 0.2871, 0.625, 0.2871, 0.375, 0.2871, 0.375, 0.2871, 0.5, 0.2871, 0.5, 0.2871, 0.375, 0.2871, 0.375, 0.2871, 0.5, 0.2871, 0.5, 0.2871, 0.5, 0.2871, 0.5, 0.2871, 0.625, 0.2871, 0.625, 0.2871, 0.5, 0.2871, 0.5, 0.2871, 0.625, 0.2871, 0.625, 0.2871, 0.4121, 0.25, 0.4121, 0.25, 0.4124, 0.25, 0.4151, 0.25, 0.4121, 0.25, 0.4121, 0.25, 0.4121, 0.25, 0.4124, 0.25, 0.4124, 0.25, 0.4121, 0.25, 0.4121, 0.25, 0.4125, 0.25, 0.4151, 0.25, 0.4124, 0.25, 0.4125, 0.25, 0.4153, 0.25, 0.4153, 0.25, 0.4125, 0.25, 0.4125, 0.25, 0.4153, 0.25, 0.4125, 0.25, 0.4121, 0.25, 0.4121, 0.25, 0.4125, 0.25, 0.4125, 0.25, 0.4121, 0.25, 0.4121, 0.25, 0.4125, 0.25, 0.4153, 0.25, 0.4125, 0.25, 0.4125, 0.25, 0.4153, 0.25, 0.4153, 0.25, 0.4125, 0.25, 0.4125, 0.25, 0.4153, 0.25, 0.4125, 0.25, 0.4121, 0.25, 0.4121, 0.25, 0.4125, 0.25, 0.4125, 0.25, 0.4121, 0.25, 0.4121, 0.25, 0.4125, 0.25, 0.4153, 0.25, 0.4125, 0.25, 0.4125, 0.25, 0.4153, 0.25, 0.625, 0.2871, 0.625, 0.2871, 0.5, 0.2871, 0.5, 0.2871, 0.625, 0.2871, 0.625, 0.2871, 0.5, 0.2871, 0.5, 0.2871, 0.5, 0.2871, 0.5, 0.2871, 0.375, 0.2871, 0.375, 0.2871, 0.5, 0.2871, 0.5, 0.2871, 0.375, 0.2871, 0.375, 0.2871, 0.625, 0.3065, 0.625, 0.2968, 0.5, 0.2968, 0.5, 0.3065, 0.625, 0.2968, 0.625, 0.2871, 0.5, 0.2871, 0.5, 0.2968, 0.5, 0.2968, 0.5, 0.2871, 0.375, 0.2871, 0.375, 0.2968, 0.5, 0.3065, 0.5, 0.2968, 0.375, 0.2968, 0.375, 0.3065, 0.5685, 1.0, 0.5685, 1.0, 0.5778, 1.0, 0.5778, 1.0, 0.5778, 1.0, 0.5778, 1.0, 0.5847, 1.0, 0.5847, 1.0, 0.625, 0.3065, 0.625, 0.3065, 0.5, 0.3065, 0.5, 0.3065, 0.625, 0.3065, 0.625, 0.3065, 0.5, 0.3065, 0.5, 0.3065, 0.5, 0.3065, 0.5, 0.3065, 0.375, 0.3065, 0.375, 0.3065, 0.5, 0.3065, 0.5, 0.3065, 0.375, 0.3065, 0.375, 0.3065, 0.4153, 0.25, 0.4153, 0.25, 0.4222, 0.25, 0.4222, 0.25, 0.4153, 0.25, 0.4153, 0.25, 0.4222, 0.25, 0.4222, 0.25, 0.4222, 0.25, 0.4222, 0.25, 0.4315, 0.25, 0.4315, 0.25, 0.4222, 0.25, 0.4222, 0.25, 0.4315, 0.25, 0.4315, 0.25, 0.4121, 0.25, 0.4121, 0.25, 0.4125, 0.25, 0.4125, 0.25, 0.4121, 0.25, 0.4121, 0.25, 0.4125, 0.25, 0.4125, 0.25, 0.4125, 0.25, 0.4125, 0.25, 0.4153, 0.25, 0.4153, 0.25, 0.4125, 0.25, 0.4125, 0.25, 0.4153, 0.25, 0.4153, 0.25, 0.4121, 0.25, 0.4121, 0.25, 0.4125, 0.25, 0.4125, 0.25, 0.4121, 0.25, 0.4121, 0.25, 0.4125, 0.25, 0.4125, 0.25, 0.4125, 0.25, 0.4125, 0.25, 0.4153, 0.25, 0.4153, 0.25, 0.4125, 0.25, 0.4125, 0.25, 0.4153, 0.25, 0.4153, 0.25, 0.4153, 0.25, 0.4153, 0.25, 0.4222, 0.25, 0.4222, 0.25, 0.4153, 0.25, 0.4153, 0.25, 0.4222, 0.25, 0.4222, 0.25, 0.4222, 0.25, 0.4222, 0.25, 0.4315, 0.25, 0.4315, 0.25, 0.4222, 0.25, 0.4222, 0.25, 0.4315, 0.25, 0.4315, 0.25, 0.625, 0.3065, 0.625, 0.3065, 0.5, 0.3065, 0.5, 0.3065, 0.625, 0.3065, 0.625, 0.3065, 0.5, 0.3065, 0.5, 0.3065, 0.5, 0.3065, 0.5, 0.3065, 0.375, 0.3065, 0.375, 0.3065, 0.5, 0.3065, 0.5, 0.3065, 0.375, 0.3065, 0.375, 0.3065, 0.375, 0.2871, 0.375, 0.2871, 0.5, 0.2871, 0.5, 0.2871, 0.375, 0.2871, 0.375, 0.2871, 0.5, 0.2871, 0.5, 0.2871, 0.5, 0.2871, 0.5, 0.2871, 0.625, 0.2871, 0.625, 0.2871, 0.5, 0.2871, 0.5, 0.2871, 0.625, 0.2871, 0.625, 0.2871, 0.375, 0.4204, 0.5, 0.4204, 0.5, 0.4569, 0.3732, 0.4552, 0.5, 0.4204, 0.625, 0.4204, 0.6268, 0.4552, 0.5, 0.4569, 0.5, 0.4569, 0.6268, 0.4552, 0.6397, 0.4853, 0.5, 0.5027, 0.3732, 0.4552, 0.5, 0.4569, 0.5, 0.5027, 0.3603, 0.4853, 0.402, 0.625, 0.5, 0.625, 0.5, 0.6876, 0.3985, 0.6886, 0.5, 0.625, 0.598, 0.625, 0.6015, 0.6886, 0.5, 0.6876, 0.5, 0.6876, 0.6015, 0.6886, 0.6397, 0.7647, 0.5, 0.7473, 0.3985, 0.6886, 0.5, 0.6876, 0.5, 0.7473, 0.3603, 0.7647, 0.375, 0.8897, 0.5, 0.8897, 0.5, 0.9393, 0.375, 0.9393, 0.5, 0.8897, 0.625, 0.8897, 0.625, 0.9393, 0.5, 0.9393, 0.7647, 0.625, 0.8143, 0.625, 0.8143, 0.6875, 0.7647, 0.6875, 0.7647, 0.6875, 0.8143, 0.6875, 0.8143, 0.75, 0.7647, 0.75, 0.7046, 0.625, 0.7323, 0.625, 0.7323, 0.6875, 0.7046, 0.6875, 0.7323, 0.625, 0.7647, 0.625, 0.7647, 0.6875, 0.7323, 0.6875, 0.7323, 0.6875, 0.7647, 0.6875, 0.7647, 0.75, 0.7323, 0.75, 0.7046, 0.6875, 0.7323, 0.6875, 0.7323, 0.75, 0.7046, 0.75, 0.375, 0.8296, 0.5, 0.8296, 0.5, 0.8573, 0.375, 0.8573, 0.5, 0.8296, 0.625, 0.8296, 0.625, 0.8573, 0.5, 0.8573, 0.5, 0.8573, 0.625, 0.8573, 0.625, 0.8897, 0.5, 0.8897, 0.375, 0.8573, 0.5, 0.8573, 0.5, 0.8897, 0.375, 0.8897, 0.5, 0.3107, 0.625, 0.3107, 0.625, 0.3603, 0.5, 0.3603, 0.375, 0.3107, 0.5, 0.3107, 0.5, 0.3603, 0.375, 0.3603, 0.3603, 0.7647, 0.5, 0.7473, 0.5, 0.7931, 0.3732, 0.7948, 0.5, 0.7473, 0.6397, 0.7647, 0.6268, 0.7948, 0.5, 0.7931, 0.5, 0.7931, 0.6268, 0.7948, 0.625, 0.8296, 0.5, 0.8296, 0.3732, 0.7948, 0.5, 0.7931, 0.5, 0.8296, 0.375, 0.8296, 0.598, 0.625, 0.6646, 0.625, 0.6655, 0.6878, 0.6015, 0.6886, 0.6646, 0.625, 0.7046, 0.625, 0.7046, 0.6875, 0.6655, 0.6878, 0.6655, 0.6878, 0.7046, 0.6875, 0.7046, 0.75, 0.6698, 0.7518, 0.6015, 0.6886, 0.6655, 0.6878, 0.6698, 0.7518, 0.6397, 0.7647, 0.375, 0.3603, 0.5, 0.3603, 0.5, 0.3927, 0.375, 0.3927, 0.5, 0.3603, 0.625, 0.3603, 0.625, 0.3927, 0.5, 0.3927, 0.5, 0.3927, 0.625, 0.3927, 0.625, 0.4204, 0.5, 0.4204, 0.375, 0.3927, 0.5, 0.3927, 0.5, 0.4204, 0.375, 0.4204, 0.6397, 0.4853, 0.6698, 0.4982, 0.6655, 0.5622, 0.6015, 0.5614, 0.6698, 0.4982, 0.7046, 0.5, 0.7046, 0.5625, 0.6655, 0.5622, 0.6655, 0.5622, 0.7046, 0.5625, 0.7046, 0.625, 0.6646, 0.625, 0.6015, 0.5614, 0.6655, 0.5622, 0.6646, 0.625, 0.598, 0.625, 0.7046, 0.5, 0.7323, 0.5, 0.7323, 0.5625, 0.7046, 0.5625, 0.7323, 0.5, 0.7647, 0.5, 0.7647, 0.5625, 0.7323, 0.5625, 0.7323, 0.5625, 0.7647, 0.5625, 0.7647, 0.625, 0.7323, 0.625, 0.7046, 0.5625, 0.7323, 0.5625, 0.7323, 0.625, 0.7046, 0.625, 0.7647, 0.5, 0.8143, 0.5, 0.8143, 0.5625, 0.7647, 0.5625, 0.7647, 0.5625, 0.8143, 0.5625, 0.8143, 0.625, 0.7647, 0.625, 0.3603, 0.4853, 0.5, 0.5027, 0.5, 0.5624, 0.3985, 0.5614, 0.5, 0.5027, 0.6397, 0.4853, 0.6015, 0.5614, 0.5, 0.5624, 0.5, 0.5624, 0.6015, 0.5614, 0.598, 0.625, 0.5, 0.625, 0.3985, 0.5614, 0.5, 0.5624, 0.5, 0.625, 0.402, 0.625, 0.375, 0.0, 0.5, 0.0, 0.5, 0.125, 0.375, 0.125, 0.5, 0.0, 0.625, 0.0, 0.625, 0.125, 0.5, 0.125, 0.5, 0.125, 0.625, 0.125, 0.625, 0.25, 0.5, 0.25, 0.375, 0.125, 0.5, 0.125, 0.5, 0.25, 0.375, 0.25, 0.375, 0.25, 0.5, 0.25, 0.5, 0.3733, 0.3698, 0.3698, 0.5, 0.25, 0.625, 0.25, 0.6302, 0.3698, 0.5, 0.3733, 0.5, 0.3733, 0.6302, 0.3698, 0.6667, 0.4583, 0.5, 0.4931, 0.3698, 0.3698, 0.5, 0.3733, 0.5, 0.4931, 0.3333, 0.4583, 0.3333, 0.4583, 0.5, 0.4931, 0.5, 0.625, 0.3681, 0.625, 0.5, 0.4931, 0.6667, 0.4583, 0.6319, 0.625, 0.5, 0.625, 0.5, 0.625, 0.6319, 0.625, 0.6667, 0.7917, 0.5, 0.7569, 0.3681, 0.625, 0.5, 0.625, 0.5, 0.7569, 0.3333, 0.7917, 0.3333, 0.7917, 0.5, 0.7569, 0.5, 0.8767, 0.3698, 0.8802, 0.5, 0.7569, 0.6667, 0.7917, 0.6302, 0.8802, 0.5, 0.8767, 0.5, 0.8767, 0.6302, 0.8802, 0.625, 1.0, 0.5, 1.0, 0.3698, 0.8802, 0.5, 0.8767, 0.5, 1.0, 0.375, 1.0, 0.6667, 0.4583, 0.7552, 0.4948, 0.7517, 0.625, 0.6319, 0.625, 0.7552, 0.4948, 0.875, 0.5, 0.875, 0.625, 0.7517, 0.625, 0.7517, 0.625, 0.875, 0.625, 0.875, 0.75, 0.7552, 0.7552, 0.6319, 0.625, 0.7517, 0.625, 0.7552, 0.7552, 0.6667, 0.7917, 0.6901, 0.4974, 0.6458, 0.4792, 0.3542, 0.4792, 0.3099, 0.4974, 0.25, 0.5, 0.1875, 0.5, 0.8125, 0.5, 0.75, 0.5, 0.125, 0.5, 0.125, 0.625, 0.875, 0.625, 0.875, 0.5, 0.75, 0.5, 0.8125, 0.5, 0.8125, 0.625, 0.75, 0.625, 0.8125, 0.5, 0.875, 0.5, 0.875, 0.625, 0.8125, 0.625, 0.8125, 0.625, 0.875, 0.625, 0.875, 0.75, 0.8125, 0.75, 0.75, 0.625, 0.8125, 0.625, 0.8125, 0.75, 0.75, 0.75, 0.6458, 0.4792, 0.6901, 0.4974, 0.6866, 0.625, 0.6111, 0.625, 0.6901, 0.4974, 0.75, 0.5, 0.75, 0.625, 0.6866, 0.625, 0.6866, 0.625, 0.75, 0.625, 0.75, 0.75, 0.6901, 0.7526, 0.6111, 0.625, 0.6866, 0.625, 0.6901, 0.7526, 0.6458, 0.7708, 0.125, 0.625, 0.125, 0.75, 0.875, 0.75, 0.875, 0.625, 0.1875, 0.5, 0.125, 0.5, 0.875, 0.5, 0.8125, 0.5, 0.75, 0.5, 0.6901, 0.4974, 0.3099, 0.4974, 0.25, 0.5, 0.8125, 0.75, 0.875, 0.75, 0.125, 0.75, 0.1875, 0.75, 0.75, 0.75, 0.8125, 0.75, 0.1875, 0.75, 0.25, 0.75, 0.25, 0.75, 0.3099, 0.7526, 0.6901, 0.7526, 0.75, 0.75, 0.3099, 0.7526, 0.3542, 0.7708, 0.6458, 0.7708, 0.6901, 0.7526])
me_cube.materials.append(mat_material)
me_cube.use_remesh_preserve_volume = False
me_cube.use_remesh_preserve_attributes = False
me_cube.use_mirror_vertex_groups = False
me_cube.update()

# ---- objects
ob_cube = bpy.data.objects.new('Cube', me_cube)

# ---- transforms, parenting, visibility, modifiers, constraints
ob_cube.location = (0.0, 0.0, 0.0)
ob_cube.scale = (0.125, 0.125, 0.125)
ob_cube.lock_rotations_4d = False
ob_cube.empty_display_type = 'ARROWS'
ob_cube.lineart.crease_threshold = 0.0

# ---- collection membership
col_collection.objects.link(ob_cube)

# ---- scene / render settings (as saved in the file)
scene.frame_start = 1; scene.frame_end = 250; scene.frame_set(1)
scene.render.engine = 'BLENDER_EEVEE_NEXT'
scene.cycles.use_denoising = False
scene.cycles.samples = 128
scene.cycles.sampling_pattern = 'TABULATED_SOBOL'
scene.cycles.use_adaptive_sampling = False
scene.cycles.use_light_tree = False
scene.view_settings.view_transform = 'Filmic'
bpy.context.view_layer.update()

# ---- added for rendering (the .blend has no active camera and no usable light): camera, sun
cam_auto = bpy.data.cameras.new('AutoCamera')
cam_auto.lens = 50.0
cam_auto.sensor_width = 36.0
cam_auto.clip_end = 1000.0
ob_auto_camera = bpy.data.objects.new('AutoCamera', cam_auto)
scene.collection.objects.link(ob_auto_camera)
ob_auto_camera.location = (2.93479, -3.13271, 2.10788)
ob_auto_camera.rotation_euler = (1.09748, -7.21219e-08, 0.694738)
scene.camera = ob_auto_camera
light_auto_sun = bpy.data.lights.new('AutoSun', 'SUN')
light_auto_sun.energy = 3.0
light_auto_sun.angle = 0.0523599
ob_auto_sun = bpy.data.objects.new('AutoSun', light_auto_sun)
scene.collection.objects.link(ob_auto_sun)
ob_auto_sun.rotation_euler = (0.872665, 0.174533, 0.523599)
bpy.context.view_layer.update()
